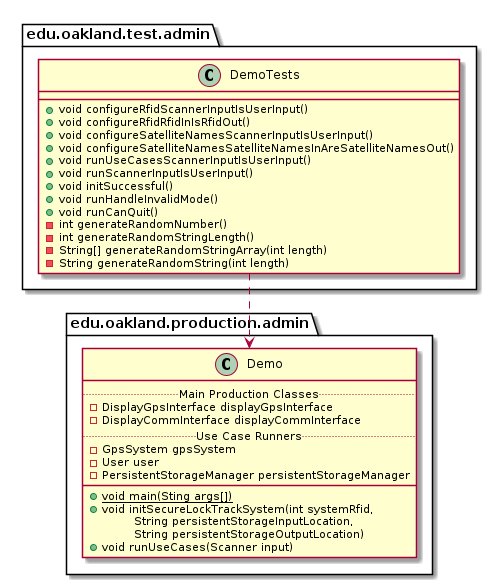

The diagram above was rendered by PlantUML. Its source (embedded in the PNG):
@startuml DemoTests_DirectDependencies


package edu.oakland.test.admin {
    class DemoTests {
        + void configureRfidScannerInputIsUserInput()
        + void configureRfidRfidInIsRfidOut()
        + void configureSatelliteNamesScannerInputIsUserInput()
        + void configureSatelliteNamesSatelliteNamesInAreSatelliteNamesOut()
        + void runUseCasesScannerInputIsUserInput()
        + void runScannerInputIsUserInput()
        + void initSuccessful()
        + void runHandleInvalidMode()
        + void runCanQuit()
        - int generateRandomNumber()
        - int generateRandomStringLength()
        - String[] generateRandomStringArray(int length)
        - String generateRandomString(int length)
    }
}



package edu.oakland.production.admin {
    class Demo {
        .. Main Production Classes ..
        - DisplayGpsInterface displayGpsInterface
        - DisplayCommInterface displayCommInterface
        .. Use Case Runners ..
        - GpsSystem gpsSystem
        - User user
        - PersistentStorageManager persistentStorageManager
        __
        {static} + void main(Sting args[])
        + void initSecureLockTrackSystem(int systemRfid,
        \tString persistentStorageInputLocation,
        \tString persistentStorageOutputLocation)
        + void runUseCases(Scanner input)
    }
}

DemoTests ..> Demo



@enduml